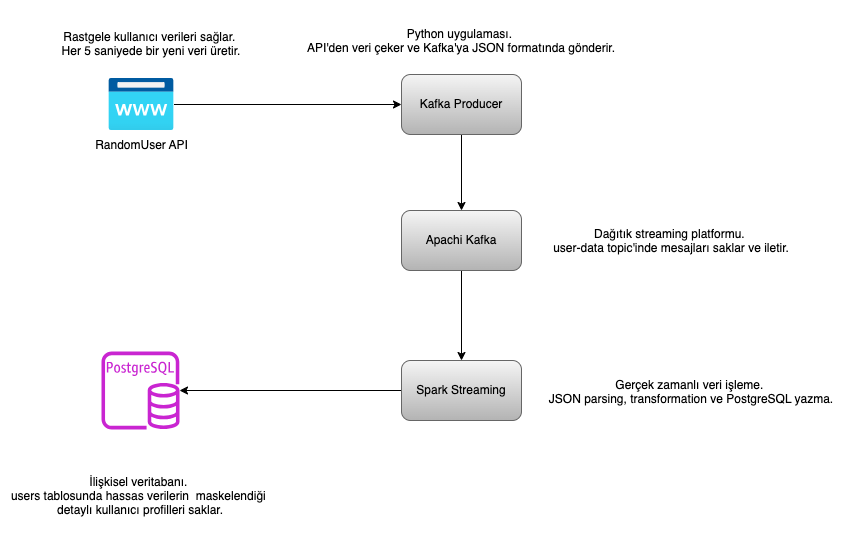

The diagram above was exported from draw.io. Its source (the exported page's mxGraphModel, read from the mxfile embedded in the PNG):
<mxGraphModel dx="1804" dy="590" grid="1" gridSize="10" guides="1" tooltips="1" connect="1" arrows="1" fold="1" page="1" pageScale="1" pageWidth="850" pageHeight="1100" math="0" shadow="0">
  <root>
    <mxCell id="0" />
    <mxCell id="1" parent="0" />
    <mxCell id="WRhODD5CJRXDmDtANqMH-16" style="edgeStyle=orthogonalEdgeStyle;rounded=0;orthogonalLoop=1;jettySize=auto;html=1;" parent="1" source="WRhODD5CJRXDmDtANqMH-1" target="WRhODD5CJRXDmDtANqMH-6" edge="1">
      <mxGeometry relative="1" as="geometry" />
    </mxCell>
    <mxCell id="WRhODD5CJRXDmDtANqMH-1" value="Kafka Producer" style="rounded=1;whiteSpace=wrap;html=1;fillColor=#f5f5f5;strokeColor=#666666;gradientColor=#b3b3b3;" parent="1" vertex="1">
      <mxGeometry x="390" y="214" width="120" height="60" as="geometry" />
    </mxCell>
    <mxCell id="WRhODD5CJRXDmDtANqMH-12" style="edgeStyle=orthogonalEdgeStyle;rounded=0;orthogonalLoop=1;jettySize=auto;html=1;entryX=0.5;entryY=0;entryDx=0;entryDy=0;" parent="1" source="WRhODD5CJRXDmDtANqMH-6" target="WRhODD5CJRXDmDtANqMH-7" edge="1">
      <mxGeometry relative="1" as="geometry" />
    </mxCell>
    <mxCell id="WRhODD5CJRXDmDtANqMH-6" value="Apachi Kafka" style="rounded=1;whiteSpace=wrap;html=1;fillColor=#f5f5f5;strokeColor=#666666;gradientColor=#b3b3b3;" parent="1" vertex="1">
      <mxGeometry x="390" y="350" width="120" height="60" as="geometry" />
    </mxCell>
    <mxCell id="WRhODD5CJRXDmDtANqMH-13" style="edgeStyle=orthogonalEdgeStyle;rounded=0;orthogonalLoop=1;jettySize=auto;html=1;" parent="1" source="WRhODD5CJRXDmDtANqMH-7" target="WRhODD5CJRXDmDtANqMH-8" edge="1">
      <mxGeometry relative="1" as="geometry" />
    </mxCell>
    <mxCell id="WRhODD5CJRXDmDtANqMH-7" value="Spark Streaming" style="rounded=1;whiteSpace=wrap;html=1;fillColor=#f5f5f5;strokeColor=#666666;gradientColor=#b3b3b3;" parent="1" vertex="1">
      <mxGeometry x="390" y="500" width="120" height="60" as="geometry" />
    </mxCell>
    <mxCell id="WRhODD5CJRXDmDtANqMH-8" value="" style="sketch=0;outlineConnect=0;fontColor=#232F3E;gradientColor=none;fillColor=#C925D1;strokeColor=none;dashed=0;verticalLabelPosition=bottom;verticalAlign=top;align=center;html=1;fontSize=12;fontStyle=0;aspect=fixed;pointerEvents=1;shape=mxgraph.aws4.rds_postgresql_instance;" parent="1" vertex="1">
      <mxGeometry x="90" y="491" width="78" height="78" as="geometry" />
    </mxCell>
    <mxCell id="WRhODD5CJRXDmDtANqMH-10" style="edgeStyle=orthogonalEdgeStyle;rounded=0;orthogonalLoop=1;jettySize=auto;html=1;" parent="1" source="WRhODD5CJRXDmDtANqMH-4" target="WRhODD5CJRXDmDtANqMH-1" edge="1">
      <mxGeometry relative="1" as="geometry" />
    </mxCell>
    <mxCell id="WRhODD5CJRXDmDtANqMH-14" value="Rastgele kullanıcı verileri sağlar. &#10;Her 5 saniyede bir yeni veri üretir.&#10;" style="text;align=center;verticalAlign=middle;resizable=0;points=[];autosize=1;strokeColor=none;fillColor=none;" parent="1" vertex="1">
      <mxGeometry x="40" y="140" width="200" height="100" as="geometry" />
    </mxCell>
    <mxCell id="WRhODD5CJRXDmDtANqMH-15" value="Python uygulaması. &#10;API'den veri çeker ve Kafka'ya JSON formatında gönderir." style="text;align=center;verticalAlign=middle;resizable=0;points=[];autosize=1;strokeColor=none;fillColor=none;" parent="1" vertex="1">
      <mxGeometry x="285" y="140" width="330" height="80" as="geometry" />
    </mxCell>
    <mxCell id="WRhODD5CJRXDmDtANqMH-17" value="Dağıtık streaming platformu. &#10;user-data topic'inde mesajları saklar ve iletir." style="text;align=center;verticalAlign=middle;resizable=0;points=[];autosize=1;strokeColor=none;fillColor=none;" parent="1" vertex="1">
      <mxGeometry x="530" y="340" width="260" height="80" as="geometry" />
    </mxCell>
    <mxCell id="WRhODD5CJRXDmDtANqMH-18" value="Gerçek zamanlı veri işleme. &#10;JSON parsing, transformation ve PostgreSQL yazma." style="text;align=center;verticalAlign=middle;resizable=0;points=[];autosize=1;strokeColor=none;fillColor=none;" parent="1" vertex="1">
      <mxGeometry x="530" y="491" width="300" height="80" as="geometry" />
    </mxCell>
    <mxCell id="WRhODD5CJRXDmDtANqMH-19" value="İlişkisel veritabanı. &#10;users tablosunda hassas verilerin  maskelendiği &#10;detaylı kullanıcı profilleri saklar." style="text;align=center;verticalAlign=middle;resizable=0;points=[];autosize=1;strokeColor=none;fillColor=none;" parent="1" vertex="1">
      <mxGeometry x="-11" y="580" width="280" height="110" as="geometry" />
    </mxCell>
    <mxCell id="WRhODD5CJRXDmDtANqMH-20" value="" style="group" parent="1" vertex="1" connectable="0">
      <mxGeometry x="70" y="218" width="120" height="82" as="geometry" />
    </mxCell>
    <mxCell id="WRhODD5CJRXDmDtANqMH-4" value="" style="image;aspect=fixed;html=1;points=[];align=center;fontSize=12;image=img/lib/azure2/app_services/App_Service_Domains.svg;" parent="WRhODD5CJRXDmDtANqMH-20" vertex="1">
      <mxGeometry x="27.5" width="65" height="52" as="geometry" />
    </mxCell>
    <mxCell id="WRhODD5CJRXDmDtANqMH-5" value="RandomUser API" style="text;html=1;align=center;verticalAlign=middle;resizable=0;points=[];autosize=1;strokeColor=none;fillColor=none;" parent="WRhODD5CJRXDmDtANqMH-20" vertex="1">
      <mxGeometry y="52" width="120" height="30" as="geometry" />
    </mxCell>
  </root>
</mxGraphModel>